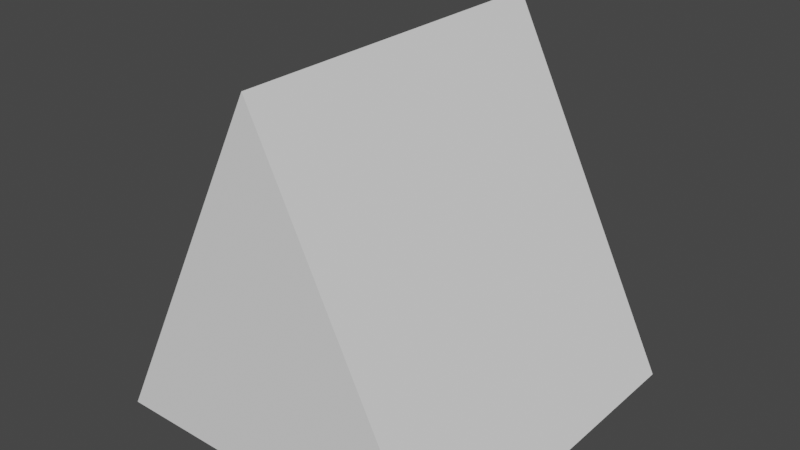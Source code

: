 # Source: triangle.blend  (saved by Blender 2.83.18; exported with 4.5.12 LTS)
import bpy
from mathutils import Matrix  # noqa: F401  (used for matrix-valued properties, if any)

bpy.ops.wm.read_factory_settings(use_empty=True)
scene = bpy.context.scene
scene.name = 'Scene'

# ---- collections
col_collection = bpy.data.collections.new('Collection'); scene.collection.children.link(col_collection)

# ---- world
world_world = bpy.data.worlds.new('World'); scene.world = world_world
world_world.use_nodes = True; world_world.node_tree.nodes.clear()
_N = world_world.node_tree.nodes; _L = world_world.node_tree.links
n0 = _N.new('ShaderNodeOutputWorld'); n0.name = 'World Output'; n0.location = (300, 300)
n1 = _N.new('ShaderNodeBackground'); n1.name = 'Background'; n1.location = (10, 300)
n1.inputs[0].default_value = (0.05088, 0.05088, 0.05088, 1.0)
_L.new(n1.outputs[0], n0.inputs[0])
n0.is_active_output = True
world_world.color = (0.05088, 0.05088, 0.05088)
world_world.use_sun_shadow = False
world_world.sun_shadow_jitter_overblur = 0.0

# ---- meshes
me_cube_001 = bpy.data.meshes.new('Cube.001')
me_cube_001.from_pydata([(-1.0, -0.6667, 1.0), (0.0, 1.333, 1.0), (-1.0, -0.6667, -1.0), (0.0, 1.333, -1.0), (1.0, -0.6667, 1.0), (1.0, -0.6667, -1.0)], [], [(0, 1, 3, 2), (2, 5, 4, 0), (3, 1, 4, 5), (1, 0, 4), (2, 3, 5)])
_uv = me_cube_001.uv_layers.new(name='UVMap')
_uv.uv.foreach_set('vector', [0.375, 0.0, 0.625, 0.0, 0.625, 0.25, 0.375, 0.25, 0.125, 0.5, 0.375, 0.5, 0.375, 0.75, 0.125, 0.75, 0.625, 0.25, 0.625, 0.0, 0.375, 0.75, 0.375, 0.5, 0.625, 0.0, 0.125, 0.75, 0.375, 0.75, 0.125, 0.5, 0.625, 0.25, 0.375, 0.5])
me_cube_001.use_remesh_fix_poles = True
me_cube_001.use_remesh_preserve_attributes = False
me_cube_001.use_mirror_vertex_groups = False
me_cube_001.update()

# ---- objects
ob_cube = bpy.data.objects.new('Cube', me_cube_001)

# ---- transforms, parenting, visibility, modifiers, constraints
ob_cube.location = (0.0, -9.273e-09, 0.0)
ob_cube.rotation_euler = (1.571, -0.0, 0.0)
ob_cube.lineart.crease_threshold = 0.0

# ---- collection membership
col_collection.objects.link(ob_cube)

# ---- scene / render settings (as saved in the file)
scene.frame_start = 1; scene.frame_end = 250; scene.frame_set(1)
scene.render.engine = 'BLENDER_EEVEE_NEXT'
scene.cycles.use_denoising = False
scene.cycles.samples = 128
scene.cycles.sampling_pattern = 'TABULATED_SOBOL'
scene.cycles.use_adaptive_sampling = False
scene.cycles.use_light_tree = False
scene.view_settings.view_transform = 'Filmic'
bpy.context.view_layer.update()

# ---- added for rendering (the .blend has no active camera and no usable light): camera, sun
cam_auto = bpy.data.cameras.new('AutoCamera')
cam_auto.lens = 50.0
cam_auto.sensor_width = 36.0
cam_auto.clip_end = 1000.0
ob_auto_camera = bpy.data.objects.new('AutoCamera', cam_auto)
scene.collection.objects.link(ob_auto_camera)
ob_auto_camera.location = (3.20507, -3.84609, 2.89739)
ob_auto_camera.rotation_euler = (1.09748, -7.21219e-08, 0.694738)
scene.camera = ob_auto_camera
light_auto_sun = bpy.data.lights.new('AutoSun', 'SUN')
light_auto_sun.energy = 3.0
light_auto_sun.angle = 0.0523599
ob_auto_sun = bpy.data.objects.new('AutoSun', light_auto_sun)
scene.collection.objects.link(ob_auto_sun)
ob_auto_sun.rotation_euler = (0.872665, 0.174533, 0.523599)
bpy.context.view_layer.update()
